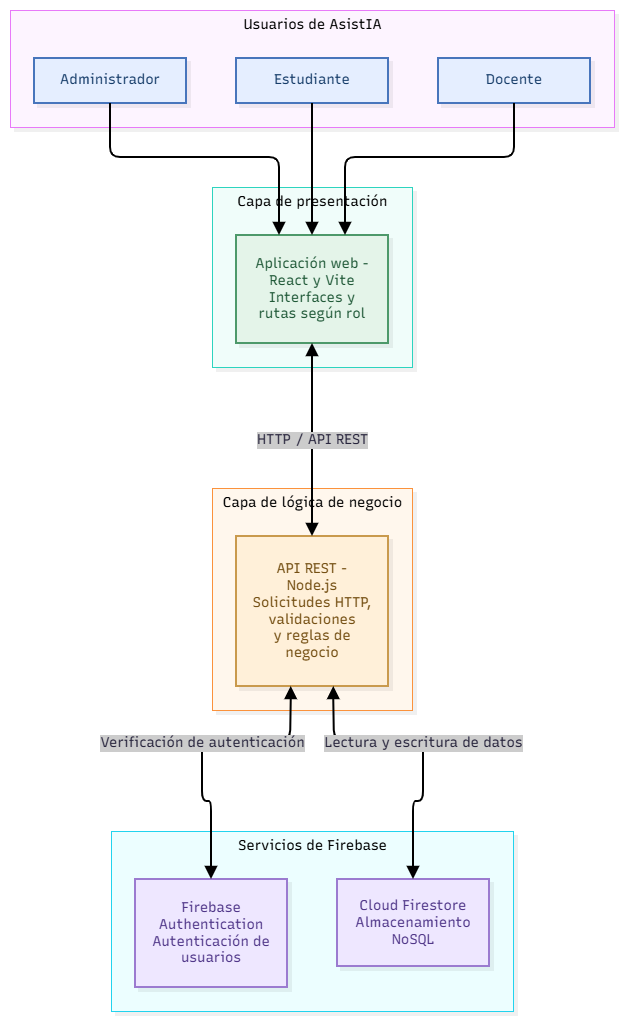

The diagram above was exported from draw.io. Its source (the exported page's mxGraphModel, read from the mxfile embedded in the PNG):
<mxGraphModel dx="1493" dy="814" grid="1" gridSize="10" guides="1" tooltips="1" connect="1" arrows="1" fold="1" page="1" pageScale="1" pageWidth="827" pageHeight="1169" math="0" shadow="0">
  <root>
    <mxCell id="0" />
    <mxCell id="1" parent="0" />
    <UserObject label="" mermaidData="{&#10;  &quot;data&quot;: &quot;\nflowchart TB\n    subgraph USUARIOS[\&quot;Usuarios de AsistIA\&quot;]\n        E[\&quot;Estudiante\&quot;]\n        D[\&quot;Docente\&quot;]\n        A[\&quot;Administrador\&quot;]\n    end\n\n    subgraph FRONTEND[\&quot;Capa de presentación\&quot;]\n        WEB[\&quot;Aplicación web - React y Vite&lt;br/&gt;Interfaces y rutas según rol\&quot;]\n    end\n\n    subgraph BACKEND[\&quot;Capa de lógica de negocio\&quot;]\n        API[\&quot;API REST - Node.js&lt;br/&gt;Solicitudes HTTP, validaciones&lt;br/&gt;y reglas de negocio\&quot;]\n    end\n\n    subgraph FIREBASE[\&quot;Servicios de Firebase\&quot;]\n        AUTH[\&quot;Firebase Authentication&lt;br/&gt;Autenticación de usuarios\&quot;]\n        DB[\&quot;Cloud Firestore&lt;br/&gt;Almacenamiento NoSQL\&quot;]\n    end\n\n    E --&gt; WEB\n    D --&gt; WEB\n    A --&gt; WEB\n\n    WEB &lt;--&gt;|\&quot;HTTP / API REST\&quot;| API\n    API &lt;--&gt;|\&quot;Verificación de autenticación\&quot;| AUTH\n    API &lt;--&gt;|\&quot;Lectura y escritura de datos\&quot;| DB\n\n    classDef users fill:#E5EEFF,stroke:#4875BC,color:#173D6A\n    classDef front fill:#E4F4E9,stroke:#4D996A,color:#205938\n    classDef back fill:#FFF0D9,stroke:#C99A4D,color:#755014\n    classDef services fill:#EEE7FF,stroke:#9B7BD0,color:#503789\n\n    class E,D,A users\n    class WEB front\n    class API back\n    class AUTH,DB services\n&quot;,&#10;  &quot;config&quot;: null,&#10;  &quot;version&quot;: &quot;12&quot;&#10;}" id="AEW016rgZh5WCfFj900X-1">
      <mxCell connectable="0" parent="1" style="group;transparentBounds=1;editIcon=1;lockedGroup=0;groupPadding=10;backgroundOutline=1;fillColor=#FFFFFF;" vertex="1">
        <mxGeometry as="geometry" />
      </mxCell>
    </UserObject>
    <UserObject label="Servicios de Firebase" mermaidId="n:FIREBASE" mermaidBaseStyle="html=1;whiteSpace=nowrap;strokeWidth=1;verticalAlign=top;fillColor=#ECFEFF;strokeColor=#22D3EE;fontColor=#000000;fontFamily=Recursive;fontSize=14;shadow=1;shadowColor=#000000;shadowOffsetX=4;shadowOffsetY=4;shadowBlur=0;shadowOpacity=6;" mermaidBaseValue="Servicios de Firebase" id="AEW016rgZh5WCfFj900X-2">
      <mxCell parent="AEW016rgZh5WCfFj900X-1" style="html=1;whiteSpace=nowrap;strokeWidth=1;verticalAlign=top;fillColor=#ECFEFF;strokeColor=#22D3EE;fontColor=#000000;fontFamily=Recursive;fontSize=14;shadow=1;shadowColor=#000000;shadowOffsetX=4;shadowOffsetY=4;shadowBlur=0;shadowOpacity=6;fontSource=https%3A%2F%2Ffonts.googleapis.com%2Fcss%3Ffamily%3DRecursive;" vertex="1">
        <mxGeometry height="180" width="402" x="131" y="851" as="geometry" />
      </mxCell>
    </UserObject>
    <UserObject label="Firebase Authentication&#10;Autenticación de usuarios" mermaidId="n:AUTH" mermaidBaseStyle="html=1;whiteSpace=wrap;strokeWidth=2;fillColor=#EEE7FF;strokeColor=#9B7BD0;fontColor=#503789;fontFamily=Recursive;fontSize=14;shadow=1;shadowColor=#000000;shadowOffsetX=4;shadowOffsetY=4;shadowBlur=0;shadowOpacity=6;" mermaidBaseValue="Firebase Authentication&#10;Autenticación de usuarios" id="AEW016rgZh5WCfFj900X-3">
      <mxCell parent="AEW016rgZh5WCfFj900X-2" style="html=1;whiteSpace=wrap;strokeWidth=2;fillColor=#EEE7FF;strokeColor=#9B7BD0;fontColor=#503789;fontFamily=Recursive;fontSize=14;shadow=1;shadowColor=#000000;shadowOffsetX=4;shadowOffsetY=4;shadowBlur=0;shadowOpacity=6;labelWidth=120;fontSource=https%3A%2F%2Ffonts.googleapis.com%2Fcss%3Ffamily%3DRecursive;" vertex="1">
        <mxGeometry height="108" width="152" x="24" y="48" as="geometry" />
      </mxCell>
    </UserObject>
    <UserObject label="Cloud Firestore&#10;Almacenamiento NoSQL" mermaidId="n:DB" mermaidBaseStyle="html=1;whiteSpace=wrap;strokeWidth=2;fillColor=#EEE7FF;strokeColor=#9B7BD0;fontColor=#503789;fontFamily=Recursive;fontSize=14;shadow=1;shadowColor=#000000;shadowOffsetX=4;shadowOffsetY=4;shadowBlur=0;shadowOpacity=6;" mermaidBaseValue="Cloud Firestore&#10;Almacenamiento NoSQL" id="AEW016rgZh5WCfFj900X-4">
      <mxCell parent="AEW016rgZh5WCfFj900X-2" style="html=1;whiteSpace=wrap;strokeWidth=2;fillColor=#EEE7FF;strokeColor=#9B7BD0;fontColor=#503789;fontFamily=Recursive;fontSize=14;shadow=1;shadowColor=#000000;shadowOffsetX=4;shadowOffsetY=4;shadowBlur=0;shadowOpacity=6;labelWidth=120;fontSource=https%3A%2F%2Ffonts.googleapis.com%2Fcss%3Ffamily%3DRecursive;" vertex="1">
        <mxGeometry height="87" width="152" x="226" y="48" as="geometry" />
      </mxCell>
    </UserObject>
    <UserObject label="Capa de lógica de negocio" mermaidId="n:BACKEND" mermaidBaseStyle="html=1;whiteSpace=nowrap;strokeWidth=1;verticalAlign=top;fillColor=#FFF7ED;strokeColor=#FB923C;fontColor=#000000;fontFamily=Recursive;fontSize=14;shadow=1;shadowColor=#000000;shadowOffsetX=4;shadowOffsetY=4;shadowBlur=0;shadowOpacity=6;" mermaidBaseValue="Capa de lógica de negocio" id="AEW016rgZh5WCfFj900X-5">
      <mxCell parent="AEW016rgZh5WCfFj900X-1" style="html=1;whiteSpace=nowrap;strokeWidth=1;verticalAlign=top;fillColor=#FFF7ED;strokeColor=#FB923C;fontColor=#000000;fontFamily=Recursive;fontSize=14;shadow=1;shadowColor=#000000;shadowOffsetX=4;shadowOffsetY=4;shadowBlur=0;shadowOpacity=6;fontSource=https%3A%2F%2Ffonts.googleapis.com%2Fcss%3Ffamily%3DRecursive;" vertex="1">
        <mxGeometry height="222" width="200" x="232" y="508" as="geometry" />
      </mxCell>
    </UserObject>
    <UserObject label="API REST - Node.js&#10;Solicitudes HTTP, validaciones&#10;y reglas de negocio" mermaidId="n:API" mermaidBaseStyle="html=1;whiteSpace=wrap;strokeWidth=2;fillColor=#FFF0D9;strokeColor=#C99A4D;fontColor=#755014;fontFamily=Recursive;fontSize=14;shadow=1;shadowColor=#000000;shadowOffsetX=4;shadowOffsetY=4;shadowBlur=0;shadowOpacity=6;" mermaidBaseValue="API REST - Node.js&#10;Solicitudes HTTP, validaciones&#10;y reglas de negocio" id="AEW016rgZh5WCfFj900X-6">
      <mxCell parent="AEW016rgZh5WCfFj900X-5" style="html=1;whiteSpace=wrap;strokeWidth=2;fillColor=#FFF0D9;strokeColor=#C99A4D;fontColor=#755014;fontFamily=Recursive;fontSize=14;shadow=1;shadowColor=#000000;shadowOffsetX=4;shadowOffsetY=4;shadowBlur=0;shadowOpacity=6;labelWidth=120;fontSource=https%3A%2F%2Ffonts.googleapis.com%2Fcss%3Ffamily%3DRecursive;" vertex="1">
        <mxGeometry height="150" width="152" x="24" y="48" as="geometry" />
      </mxCell>
    </UserObject>
    <UserObject label="Capa de presentación" mermaidId="n:FRONTEND" mermaidBaseStyle="html=1;whiteSpace=nowrap;strokeWidth=1;verticalAlign=top;fillColor=#F0FDFA;strokeColor=#2DD4BF;fontColor=#000000;fontFamily=Recursive;fontSize=14;shadow=1;shadowColor=#000000;shadowOffsetX=4;shadowOffsetY=4;shadowBlur=0;shadowOpacity=6;" mermaidBaseValue="Capa de presentación" id="AEW016rgZh5WCfFj900X-7">
      <mxCell parent="AEW016rgZh5WCfFj900X-1" style="html=1;whiteSpace=nowrap;strokeWidth=1;verticalAlign=top;fillColor=#F0FDFA;strokeColor=#2DD4BF;fontColor=#000000;fontFamily=Recursive;fontSize=14;shadow=1;shadowColor=#000000;shadowOffsetX=4;shadowOffsetY=4;shadowBlur=0;shadowOpacity=6;fontSource=https%3A%2F%2Ffonts.googleapis.com%2Fcss%3Ffamily%3DRecursive;" vertex="1">
        <mxGeometry height="180" width="200" x="232" y="207" as="geometry" />
      </mxCell>
    </UserObject>
    <UserObject label="Aplicación web - React y Vite&#10;Interfaces y rutas según rol" mermaidId="n:WEB" mermaidBaseStyle="html=1;whiteSpace=wrap;strokeWidth=2;fillColor=#E4F4E9;strokeColor=#4D996A;fontColor=#205938;fontFamily=Recursive;fontSize=14;shadow=1;shadowColor=#000000;shadowOffsetX=4;shadowOffsetY=4;shadowBlur=0;shadowOpacity=6;" mermaidBaseValue="Aplicación web - React y Vite&#10;Interfaces y rutas según rol" id="AEW016rgZh5WCfFj900X-8">
      <mxCell parent="AEW016rgZh5WCfFj900X-7" style="html=1;whiteSpace=wrap;strokeWidth=2;fillColor=#E4F4E9;strokeColor=#4D996A;fontColor=#205938;fontFamily=Recursive;fontSize=14;shadow=1;shadowColor=#000000;shadowOffsetX=4;shadowOffsetY=4;shadowBlur=0;shadowOpacity=6;labelWidth=120;fontSource=https%3A%2F%2Ffonts.googleapis.com%2Fcss%3Ffamily%3DRecursive;" vertex="1">
        <mxGeometry height="108" width="152" x="24" y="48" as="geometry" />
      </mxCell>
    </UserObject>
    <UserObject label="Usuarios de AsistIA" mermaidId="n:USUARIOS" mermaidBaseStyle="html=1;whiteSpace=nowrap;strokeWidth=1;verticalAlign=top;fillColor=#FDF4FF;strokeColor=#E879F9;fontColor=#000000;fontFamily=Recursive;fontSize=14;shadow=1;shadowColor=#000000;shadowOffsetX=4;shadowOffsetY=4;shadowBlur=0;shadowOpacity=6;" mermaidBaseValue="Usuarios de AsistIA" id="AEW016rgZh5WCfFj900X-9">
      <mxCell parent="AEW016rgZh5WCfFj900X-1" style="html=1;whiteSpace=nowrap;strokeWidth=1;verticalAlign=top;fillColor=#FDF4FF;strokeColor=#E879F9;fontColor=#000000;fontFamily=Recursive;fontSize=14;shadow=1;shadowColor=#000000;shadowOffsetX=4;shadowOffsetY=4;shadowBlur=0;shadowOpacity=6;fontSource=https%3A%2F%2Ffonts.googleapis.com%2Fcss%3Ffamily%3DRecursive;" vertex="1">
        <mxGeometry height="117" width="604" x="30" y="30" as="geometry" />
      </mxCell>
    </UserObject>
    <UserObject label="Estudiante" mermaidId="n:E" mermaidBaseStyle="html=1;whiteSpace=wrap;strokeWidth=2;fillColor=#E5EEFF;strokeColor=#4875BC;fontColor=#173D6A;fontFamily=Recursive;fontSize=14;shadow=1;shadowColor=#000000;shadowOffsetX=4;shadowOffsetY=4;shadowBlur=0;shadowOpacity=6;" mermaidBaseValue="Estudiante" id="AEW016rgZh5WCfFj900X-10">
      <mxCell parent="AEW016rgZh5WCfFj900X-9" style="html=1;whiteSpace=wrap;strokeWidth=2;fillColor=#E5EEFF;strokeColor=#4875BC;fontColor=#173D6A;fontFamily=Recursive;fontSize=14;shadow=1;shadowColor=#000000;shadowOffsetX=4;shadowOffsetY=4;shadowBlur=0;shadowOpacity=6;fontSource=https%3A%2F%2Ffonts.googleapis.com%2Fcss%3Ffamily%3DRecursive;" vertex="1">
        <mxGeometry height="45" width="152" x="226" y="48" as="geometry" />
      </mxCell>
    </UserObject>
    <UserObject label="Docente" mermaidId="n:D" mermaidBaseStyle="html=1;whiteSpace=wrap;strokeWidth=2;fillColor=#E5EEFF;strokeColor=#4875BC;fontColor=#173D6A;fontFamily=Recursive;fontSize=14;shadow=1;shadowColor=#000000;shadowOffsetX=4;shadowOffsetY=4;shadowBlur=0;shadowOpacity=6;" mermaidBaseValue="Docente" id="AEW016rgZh5WCfFj900X-11">
      <mxCell parent="AEW016rgZh5WCfFj900X-9" style="html=1;whiteSpace=wrap;strokeWidth=2;fillColor=#E5EEFF;strokeColor=#4875BC;fontColor=#173D6A;fontFamily=Recursive;fontSize=14;shadow=1;shadowColor=#000000;shadowOffsetX=4;shadowOffsetY=4;shadowBlur=0;shadowOpacity=6;fontSource=https%3A%2F%2Ffonts.googleapis.com%2Fcss%3Ffamily%3DRecursive;" vertex="1">
        <mxGeometry height="45" width="152" x="428" y="48" as="geometry" />
      </mxCell>
    </UserObject>
    <UserObject label="Administrador" mermaidId="n:A" mermaidBaseStyle="html=1;whiteSpace=wrap;strokeWidth=2;fillColor=#E5EEFF;strokeColor=#4875BC;fontColor=#173D6A;fontFamily=Recursive;fontSize=14;shadow=1;shadowColor=#000000;shadowOffsetX=4;shadowOffsetY=4;shadowBlur=0;shadowOpacity=6;" mermaidBaseValue="Administrador" id="AEW016rgZh5WCfFj900X-12">
      <mxCell parent="AEW016rgZh5WCfFj900X-9" style="html=1;whiteSpace=wrap;strokeWidth=2;fillColor=#E5EEFF;strokeColor=#4875BC;fontColor=#173D6A;fontFamily=Recursive;fontSize=14;shadow=1;shadowColor=#000000;shadowOffsetX=4;shadowOffsetY=4;shadowBlur=0;shadowOpacity=6;fontSource=https%3A%2F%2Ffonts.googleapis.com%2Fcss%3Ffamily%3DRecursive;" vertex="1">
        <mxGeometry height="45" width="152" x="24" y="48" as="geometry" />
      </mxCell>
    </UserObject>
    <UserObject label="" mermaidId="e:E-&gt;WEB#0" mermaidBaseStyle="edgeStyle=orthogonalEdgeStyle;rounded=1;curved=0;startArrow=none;endArrow=block;endSize=8;jumpStyle=arc;jumpSize=12;strokeColor=#000000;exitX=0.5;exitY=1;entryX=0.5;entryY=0;strokeWidth=2;targetPerimeterSpacing=4;" mermaidBaseValue="" id="AEW016rgZh5WCfFj900X-13">
      <mxCell edge="1" parent="AEW016rgZh5WCfFj900X-1" source="AEW016rgZh5WCfFj900X-10" style="edgeStyle=orthogonalEdgeStyle;rounded=1;curved=0;startArrow=none;endArrow=block;endSize=8;jumpStyle=arc;jumpSize=12;strokeColor=#000000;exitX=0.5;exitY=1;entryX=0.5;entryY=0;strokeWidth=2;targetPerimeterSpacing=4;" target="AEW016rgZh5WCfFj900X-8">
        <mxGeometry relative="1" as="geometry">
          <Array as="points" />
        </mxGeometry>
      </mxCell>
    </UserObject>
    <UserObject label="" mermaidId="e:D-&gt;WEB#0" mermaidBaseStyle="edgeStyle=orthogonalEdgeStyle;rounded=1;curved=0;startArrow=none;endArrow=block;endSize=8;jumpStyle=arc;jumpSize=12;strokeColor=#000000;exitX=0.5;exitY=1;entryX=0.71;entryY=0;strokeWidth=2;targetPerimeterSpacing=4;" mermaidBaseValue="" id="AEW016rgZh5WCfFj900X-14">
      <mxCell edge="1" parent="AEW016rgZh5WCfFj900X-1" source="AEW016rgZh5WCfFj900X-11" style="edgeStyle=orthogonalEdgeStyle;rounded=1;curved=0;startArrow=none;endArrow=block;endSize=8;jumpStyle=arc;jumpSize=12;strokeColor=#000000;exitX=0.5;exitY=1;entryX=0.71;entryY=0;strokeWidth=2;targetPerimeterSpacing=4;" target="AEW016rgZh5WCfFj900X-8">
        <mxGeometry relative="1" as="geometry">
          <Array as="points">
            <mxPoint x="534" y="157" />
            <mxPoint x="534" y="177" />
            <mxPoint x="365" y="177" />
            <mxPoint x="365" y="197" />
          </Array>
        </mxGeometry>
      </mxCell>
    </UserObject>
    <UserObject label="" mermaidId="e:A-&gt;WEB#0" mermaidBaseStyle="edgeStyle=orthogonalEdgeStyle;rounded=1;curved=0;startArrow=none;endArrow=block;endSize=8;jumpStyle=arc;jumpSize=12;strokeColor=#000000;exitX=0.5;exitY=1;entryX=0.29;entryY=0;strokeWidth=2;targetPerimeterSpacing=4;" mermaidBaseValue="" id="AEW016rgZh5WCfFj900X-15">
      <mxCell edge="1" parent="AEW016rgZh5WCfFj900X-1" source="AEW016rgZh5WCfFj900X-12" style="edgeStyle=orthogonalEdgeStyle;rounded=1;curved=0;startArrow=none;endArrow=block;endSize=8;jumpStyle=arc;jumpSize=12;strokeColor=#000000;exitX=0.5;exitY=1;entryX=0.29;entryY=0;strokeWidth=2;targetPerimeterSpacing=4;" target="AEW016rgZh5WCfFj900X-8">
        <mxGeometry relative="1" as="geometry">
          <Array as="points">
            <mxPoint x="130" y="157" />
            <mxPoint x="130" y="177" />
            <mxPoint x="299" y="177" />
            <mxPoint x="299" y="197" />
          </Array>
        </mxGeometry>
      </mxCell>
    </UserObject>
    <UserObject label="HTTP / API REST" mermaidId="e:WEB-&gt;API#0" mermaidBaseStyle="edgeStyle=orthogonalEdgeStyle;rounded=1;curved=0;startArrow=block;startSize=8;endArrow=block;endSize=8;jumpStyle=arc;jumpSize=12;strokeColor=#000000;html=1;fontSize=16;labelBackgroundColor=#cccccc;fontFamily=Recursive;fontColor=#28253D;exitX=0.5;exitY=1;entryX=0.5;entryY=0;strokeWidth=2;targetPerimeterSpacing=4;sourcePerimeterSpacing=4;" mermaidBaseValue="HTTP / API REST" id="AEW016rgZh5WCfFj900X-16">
      <mxCell edge="1" parent="AEW016rgZh5WCfFj900X-1" source="AEW016rgZh5WCfFj900X-8" style="edgeStyle=orthogonalEdgeStyle;rounded=1;curved=0;startArrow=block;startSize=8;endArrow=block;endSize=8;jumpStyle=arc;jumpSize=12;strokeColor=#000000;html=1;fontSize=14;labelBackgroundColor=#cccccc;fontFamily=Recursive;fontColor=#28253D;exitX=0.5;exitY=1;entryX=0.5;entryY=0;strokeWidth=2;targetPerimeterSpacing=4;sourcePerimeterSpacing=4;fontSource=https%3A%2F%2Ffonts.googleapis.com%2Fcss%3Ffamily%3DRecursive;" target="AEW016rgZh5WCfFj900X-6">
        <mxGeometry relative="1" as="geometry">
          <Array as="points" />
        </mxGeometry>
      </mxCell>
    </UserObject>
    <UserObject label="Verificación de autenticación" mermaidId="e:API-&gt;AUTH#0" mermaidBaseStyle="edgeStyle=orthogonalEdgeStyle;rounded=1;curved=0;startArrow=block;startSize=8;endArrow=block;endSize=8;jumpStyle=arc;jumpSize=12;strokeColor=#000000;html=1;fontSize=16;labelBackgroundColor=#cccccc;fontFamily=Recursive;fontColor=#28253D;exitX=0.36;exitY=1;entryX=0.5;entryY=0;strokeWidth=2;targetPerimeterSpacing=4;sourcePerimeterSpacing=4;" mermaidBaseValue="Verificación de autenticación" id="AEW016rgZh5WCfFj900X-17">
      <mxCell edge="1" parent="AEW016rgZh5WCfFj900X-1" source="AEW016rgZh5WCfFj900X-6" style="edgeStyle=orthogonalEdgeStyle;rounded=1;curved=0;startArrow=block;startSize=8;endArrow=block;endSize=8;jumpStyle=arc;jumpSize=12;strokeColor=#000000;html=1;fontSize=14;labelBackgroundColor=#cccccc;fontFamily=Recursive;fontColor=#28253D;exitX=0.36;exitY=1;entryX=0.5;entryY=0;strokeWidth=2;targetPerimeterSpacing=4;sourcePerimeterSpacing=4;fontSource=https%3A%2F%2Ffonts.googleapis.com%2Fcss%3Ffamily%3DRecursive;" target="AEW016rgZh5WCfFj900X-3">
        <mxGeometry relative="1" as="geometry">
          <Array as="points">
            <mxPoint x="310" y="740" />
            <mxPoint x="310" y="760" />
            <mxPoint x="222" y="760" />
            <mxPoint x="222" y="821" />
            <mxPoint x="231" y="821" />
            <mxPoint x="231" y="841" />
          </Array>
        </mxGeometry>
      </mxCell>
    </UserObject>
    <UserObject label="Lectura y escritura de datos" mermaidId="e:API-&gt;DB#0" mermaidBaseStyle="edgeStyle=orthogonalEdgeStyle;rounded=1;curved=0;startArrow=block;startSize=8;endArrow=block;endSize=8;jumpStyle=arc;jumpSize=12;strokeColor=#000000;html=1;fontSize=16;labelBackgroundColor=#cccccc;fontFamily=Recursive;fontColor=#28253D;exitX=0.64;exitY=1;entryX=0.5;entryY=0;strokeWidth=2;targetPerimeterSpacing=4;sourcePerimeterSpacing=4;" mermaidBaseValue="Lectura y escritura de datos" id="AEW016rgZh5WCfFj900X-18">
      <mxCell edge="1" parent="AEW016rgZh5WCfFj900X-1" source="AEW016rgZh5WCfFj900X-6" style="edgeStyle=orthogonalEdgeStyle;rounded=1;curved=0;startArrow=block;startSize=8;endArrow=block;endSize=8;jumpStyle=arc;jumpSize=12;strokeColor=#000000;html=1;fontSize=14;labelBackgroundColor=#cccccc;fontFamily=Recursive;fontColor=#28253D;exitX=0.64;exitY=1;entryX=0.5;entryY=0;strokeWidth=2;targetPerimeterSpacing=4;sourcePerimeterSpacing=4;fontSource=https%3A%2F%2Ffonts.googleapis.com%2Fcss%3Ffamily%3DRecursive;" target="AEW016rgZh5WCfFj900X-4">
        <mxGeometry relative="1" as="geometry">
          <Array as="points">
            <mxPoint x="354" y="740" />
            <mxPoint x="354" y="760" />
            <mxPoint x="443" y="760" />
            <mxPoint x="443" y="821" />
            <mxPoint x="433" y="821" />
            <mxPoint x="433" y="841" />
          </Array>
        </mxGeometry>
      </mxCell>
    </UserObject>
  </root>
</mxGraphModel>